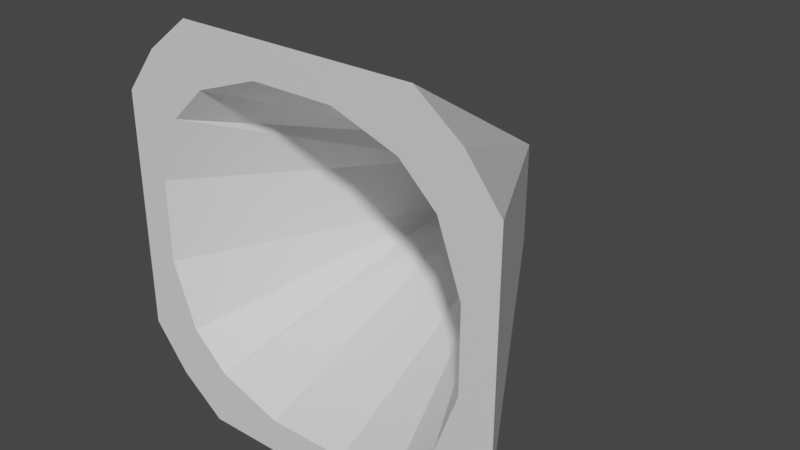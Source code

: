 # Source: IceImpact.blend  (saved by Blender 3.5.10; exported with 4.5.12 LTS)
import bpy
from mathutils import Matrix  # noqa: F401  (used for matrix-valued properties, if any)

bpy.ops.wm.read_factory_settings(use_empty=True)
scene = bpy.context.scene
scene.name = 'Scene'

# ---- collections
col_collection = bpy.data.collections.new('Collection'); scene.collection.children.link(col_collection)

# ---- materials (node trees are filled in below, after node groups)
mat_material = bpy.data.materials.new('Material')
mat_material.alpha_threshold = 0.0
mat_material.use_transparent_shadow = False
mat_material.roughness = 0.5
mat_material.line_color = (0.0, 0.0, 0.0, 1.0)

# ---- material node trees
mat_material.use_nodes = True; mat_material.node_tree.nodes.clear()
_N = mat_material.node_tree.nodes; _L = mat_material.node_tree.links
n0 = _N.new('ShaderNodeOutputMaterial'); n0.name = 'Material Output'; n0.location = (300, 300)
n1 = _N.new('ShaderNodeBsdfPrincipled'); n1.name = 'Principled BSDF'; n1.location = (10, 300)
n1.distribution = 'GGX'
n1.subsurface_method = 'RANDOM_WALK_SKIN'
n1.inputs[3].default_value = 1.45
n1.inputs[27].default_value = (0.0, 0.0, 0.0, 1.0)
n1.inputs[28].default_value = 1.0
_L.new(n1.outputs[0], n0.inputs[0])
n0.is_active_output = True

# ---- world
world_world = bpy.data.worlds.new('World'); scene.world = world_world
world_world.use_nodes = True; world_world.node_tree.nodes.clear()
_N = world_world.node_tree.nodes; _L = world_world.node_tree.links
n0 = _N.new('ShaderNodeOutputWorld'); n0.name = 'World Output'; n0.location = (300, 300)
n1 = _N.new('ShaderNodeBackground'); n1.name = 'Background'; n1.location = (10, 300)
n1.inputs[0].default_value = (0.05088, 0.05088, 0.05088, 1.0)
_L.new(n1.outputs[0], n0.inputs[0])
n0.is_active_output = True
world_world.color = (0.05088, 0.05088, 0.05088)
world_world.use_sun_shadow = False
world_world.sun_shadow_jitter_overblur = 0.0

# ---- meshes
me_cube = bpy.data.meshes.new('Cube')
me_cube.from_pydata([(0.5133, 1.651, 0.5133), (0.5133, 1.651, -0.5133), (1.679, -1.0, 1.679), (1.679, -1.0, -1.679), (-0.5133, 1.651, 0.5133), (-0.5133, 1.651, -0.5133), (-1.679, -1.0, 1.679), (-1.679, -1.0, -1.679), (-2.035, -1.0, -1.221), (-2.035, -1.0, -0.407), (-2.035, -1.0, 0.407), (-2.035, -1.0, 1.221), (2.035, -1.0, 1.221), (2.035, -1.0, 0.407), (2.035, -1.0, -0.407), (2.035, -1.0, -1.221), (1.221, -1.0, 2.035), (0.407, -1.0, 2.035), (-0.407, -1.0, 2.035), (-1.221, -1.0, 2.035), (-1.221, -1.0, -2.035), (-0.407, -1.0, -2.035), (0.407, -1.0, -2.035), (1.221, -1.0, -2.035), (0.3941, 1.571, -0.3941), (0.1314, 1.571, -0.3941), (-0.1314, 1.571, -0.3941), (-0.3941, 1.571, -0.3941), (0.3941, 1.571, -0.1314), (0.1314, 1.571, -0.1314), (-0.1314, 1.571, -0.1314), (-0.3941, 1.571, -0.1314), (0.3941, 1.571, 0.1314), (0.1314, 1.571, 0.1314), (-0.1314, 1.571, 0.1314), (-0.3941, 1.571, 0.1314), (0.3941, 1.571, 0.3941), (0.1314, 1.571, 0.3941), (-0.1314, 1.571, 0.3941), (-0.3941, 1.571, 0.3941), (-0.4207, -1.0, -1.674), (1.454, -1.0, 1.085), (-1.692, -1.0, 0.4207), (1.348, -1.0, 1.334), (-1.085, -1.0, -1.439), (1.692, -1.0, 0.4207), (1.348, -1.0, -1.334), (1.085, -1.0, 1.439), (-1.692, -1.0, -0.4207), (-1.348, -1.0, -1.334), (0.4207, -1.0, 1.674), (1.692, -1.0, -0.4207), (-1.454, -1.0, -1.085), (1.454, -1.0, -1.085), (1.085, -1.0, -1.439), (-1.085, -1.0, 1.439), (0.4207, -1.0, -1.674), (-0.4207, -1.0, 1.674), (-1.348, -1.0, 1.334), (-1.454, -1.0, 1.085)], [], [(0, 4, 19, 18, 17, 16), (39, 55, 59), (7, 8, 5), (5, 1, 23, 22, 21, 20), (1, 15, 3), (5, 4, 0, 1), (20, 44, 49), (27, 31, 48, 52), (31, 35, 42, 48), (35, 39, 59, 42), (3, 15, 46, 23), (23, 54, 56, 22), (22, 56, 40, 21), (21, 40, 44, 20), (15, 14, 51, 53), (24, 28, 25), (25, 29, 30, 26), (26, 30, 31), (14, 13, 45, 51), (28, 32, 33, 29), (29, 33, 34, 30), (30, 34, 35, 31), (13, 12, 41, 45), (32, 36, 37), (33, 37, 38, 34), (34, 38, 35), (12, 43, 41), (36, 47, 50, 37), (37, 50, 57, 38), (38, 57, 55, 39), (11, 58, 19, 6), (16, 43, 12, 2), (23, 46, 54), (8, 7, 20, 49), (31, 27, 26), (35, 38, 39), (37, 33, 32), (25, 28, 29), (54, 46, 53), (53, 46, 15), (59, 58, 11), (58, 55, 19), (52, 48, 9, 8), (42, 59, 11, 10), (56, 54, 24, 25), (44, 40, 26, 27), (50, 47, 16, 17), (55, 57, 18, 19), (49, 52, 8), (52, 44, 27), (48, 42, 10, 9), (40, 56, 25, 26), (53, 51, 28, 24), (51, 45, 32, 28), (45, 41, 36, 32), (41, 47, 36), (47, 43, 16), (57, 50, 17, 18), (59, 55, 58), (47, 41, 43), (53, 24, 54), (44, 52, 49), (4, 11, 6), (19, 4, 6), (16, 2, 0), (12, 0, 2), (15, 1, 0, 12, 13, 14), (23, 1, 3), (5, 8, 9, 10, 11, 4), (20, 7, 5)])
_uv = me_cube.uv_layers.new(name='UVMap')
_uv.uv.foreach_set('vector', [0.625, 0.5, 0.875, 0.5, 0.825, 0.75, 0.775, 0.75, 0.725, 0.75, 0.675, 0.75, 0.575, 0.95, 0.5995, 0.95, 0.575, 0.9755, 0.375, 0.0, 0.425, 0.0, 0.375, 0.25, 0.125, 0.5, 0.375, 0.5, 0.325, 0.75, 0.275, 0.75, 0.225, 0.75, 0.175, 0.75, 0.375, 0.5, 0.425, 0.75, 0.375, 0.75, 0.375, 0.25, 0.625, 0.25, 0.625, 0.5, 0.375, 0.5, 0.375, 0.95, 0.4005, 0.95, 0.4005, 0.9755, 0.425, 0.95, 0.475, 0.95, 0.475, 0.9755, 0.425, 0.9755, 0.475, 0.95, 0.525, 0.95, 0.525, 0.9755, 0.475, 0.9755, 0.525, 0.95, 0.575, 0.95, 0.575, 0.9755, 0.525, 0.9755, 0.375, 0.75, 0.425, 0.75, 0.4005, 0.7745, 0.375, 0.8, 0.375, 0.8, 0.4005, 0.8, 0.4005, 0.85, 0.375, 0.85, 0.375, 0.85, 0.4005, 0.85, 0.4005, 0.9, 0.375, 0.9, 0.375, 0.9, 0.4005, 0.9, 0.4005, 0.95, 0.375, 0.95, 0.425, 0.75, 0.475, 0.75, 0.475, 0.7745, 0.425, 0.7745, 0.425, 0.8, 0.475, 0.8, 0.425, 0.85, 0.425, 0.85, 0.475, 0.85, 0.475, 0.9, 0.425, 0.9, 0.425, 0.9, 0.475, 0.9, 0.475, 0.95, 0.475, 0.75, 0.525, 0.75, 0.525, 0.7745, 0.475, 0.7745, 0.475, 0.8, 0.525, 0.8, 0.525, 0.85, 0.475, 0.85, 0.475, 0.85, 0.525, 0.85, 0.525, 0.9, 0.475, 0.9, 0.475, 0.9, 0.525, 0.9, 0.525, 0.95, 0.475, 0.95, 0.525, 0.75, 0.575, 0.75, 0.575, 0.7745, 0.525, 0.7745, 0.525, 0.8, 0.575, 0.8, 0.575, 0.85, 0.525, 0.85, 0.575, 0.85, 0.575, 0.9, 0.525, 0.9, 0.525, 0.9, 0.575, 0.9, 0.525, 0.95, 0.575, 0.75, 0.5995, 0.7745, 0.575, 0.7745, 0.575, 0.8, 0.5995, 0.8, 0.5995, 0.85, 0.575, 0.85, 0.575, 0.85, 0.5995, 0.85, 0.5995, 0.9, 0.575, 0.9, 0.575, 0.9, 0.5995, 0.9, 0.5995, 0.95, 0.575, 0.95, 0.575, 1.0, 0.5995, 0.9755, 0.625, 0.95, 0.625, 1.0, 0.625, 0.8, 0.5995, 0.7745, 0.575, 0.75, 0.625, 0.75, 0.375, 0.8, 0.4005, 0.7745, 0.4005, 0.8, 0.425, 1.0, 0.375, 1.0, 0.375, 0.95, 0.4005, 0.9755, 0.475, 0.95, 0.425, 0.95, 0.425, 0.9, 0.525, 0.95, 0.575, 0.9, 0.575, 0.95, 0.575, 0.85, 0.525, 0.85, 0.525, 0.8, 0.425, 0.85, 0.475, 0.8, 0.475, 0.85, 0.4005, 0.8, 0.4005, 0.7745, 0.425, 0.7745, 0.425, 0.7745, 0.4005, 0.7745, 0.425, 0.75, 0.575, 0.9755, 0.5995, 0.9755, 0.575, 1.0, 0.5995, 0.9755, 0.5995, 0.95, 0.625, 0.95, 0.425, 0.9755, 0.475, 0.9755, 0.475, 1.0, 0.425, 1.0, 0.525, 0.9755, 0.575, 0.9755, 0.575, 1.0, 0.525, 1.0, 0.4005, 0.85, 0.4005, 0.8, 0.425, 0.8, 0.425, 0.85, 0.4005, 0.95, 0.4005, 0.9, 0.425, 0.9, 0.425, 0.95, 0.5995, 0.85, 0.5995, 0.8, 0.625, 0.8, 0.625, 0.85, 0.5995, 0.95, 0.5995, 0.9, 0.625, 0.9, 0.625, 0.95, 0.4005, 0.9755, 0.425, 0.9755, 0.425, 1.0, 0.425, 0.9755, 0.4005, 0.95, 0.425, 0.95, 0.475, 0.9755, 0.525, 0.9755, 0.525, 1.0, 0.475, 1.0, 0.4005, 0.9, 0.4005, 0.85, 0.425, 0.85, 0.425, 0.9, 0.425, 0.7745, 0.475, 0.7745, 0.475, 0.8, 0.425, 0.8, 0.475, 0.7745, 0.525, 0.7745, 0.525, 0.8, 0.475, 0.8, 0.525, 0.7745, 0.575, 0.7745, 0.575, 0.8, 0.525, 0.8, 0.575, 0.7745, 0.5995, 0.8, 0.575, 0.8, 0.5995, 0.8, 0.5995, 0.7745, 0.625, 0.8, 0.5995, 0.9, 0.5995, 0.85, 0.625, 0.85, 0.625, 0.9, 0.575, 0.9755, 0.5995, 0.95, 0.5995, 0.9755, 0.5995, 0.8, 0.575, 0.7745, 0.5995, 0.7745, 0.425, 0.7745, 0.425, 0.8, 0.4005, 0.8, 0.4005, 0.95, 0.425, 0.9755, 0.4005, 0.9755, 0.625, 0.25, 0.575, 0.0, 0.625, 0.0, 0.825, 0.75, 0.875, 0.5, 0.875, 0.75, 0.675, 0.75, 0.625, 0.75, 0.625, 0.5, 0.575, 0.75, 0.625, 0.5, 0.625, 0.75, 0.425, 0.75, 0.375, 0.5, 0.625, 0.5, 0.575, 0.75, 0.525, 0.75, 0.475, 0.75, 0.325, 0.75, 0.375, 0.5, 0.375, 0.75, 0.375, 0.25, 0.425, 0.0, 0.475, 0.0, 0.525, 0.0, 0.575, 0.0, 0.625, 0.25, 0.175, 0.75, 0.125, 0.75, 0.125, 0.5])
me_cube.materials.append(mat_material)
me_cube.use_mirror_vertex_groups = False
me_cube.update()

# ---- objects
ob_explosion = bpy.data.objects.new('Explosion', me_cube)

# ---- transforms, parenting, visibility, modifiers, constraints
ob_explosion.location = (0.0, 0.0, 0.0)
ob_explosion.lock_rotations_4d = False
ob_explosion.empty_display_type = 'ARROWS'
ob_explosion.lineart.crease_threshold = 0.0

# ---- collection membership
col_collection.objects.link(ob_explosion)

# ---- scene / render settings (as saved in the file)
scene.frame_start = 1; scene.frame_end = 250; scene.frame_set(1)
scene.render.engine = 'BLENDER_EEVEE_NEXT'
scene.cycles.sampling_pattern = 'TABULATED_SOBOL'
scene.view_settings.view_transform = 'Filmic'
bpy.context.view_layer.update()

# ---- added for rendering (the .blend has no active camera and no usable light): camera, sun
cam_auto = bpy.data.cameras.new('AutoCamera')
cam_auto.lens = 50.0
cam_auto.sensor_width = 36.0
cam_auto.clip_end = 1000.0
ob_auto_camera = bpy.data.objects.new('AutoCamera', cam_auto)
scene.collection.objects.link(ob_auto_camera)
ob_auto_camera.location = (5.86355, -6.71098, 4.69084)
ob_auto_camera.rotation_euler = (1.09748, -7.21219e-08, 0.694738)
scene.camera = ob_auto_camera
light_auto_sun = bpy.data.lights.new('AutoSun', 'SUN')
light_auto_sun.energy = 3.0
light_auto_sun.angle = 0.0523599
ob_auto_sun = bpy.data.objects.new('AutoSun', light_auto_sun)
scene.collection.objects.link(ob_auto_sun)
ob_auto_sun.rotation_euler = (0.872665, 0.174533, 0.523599)
bpy.context.view_layer.update()

